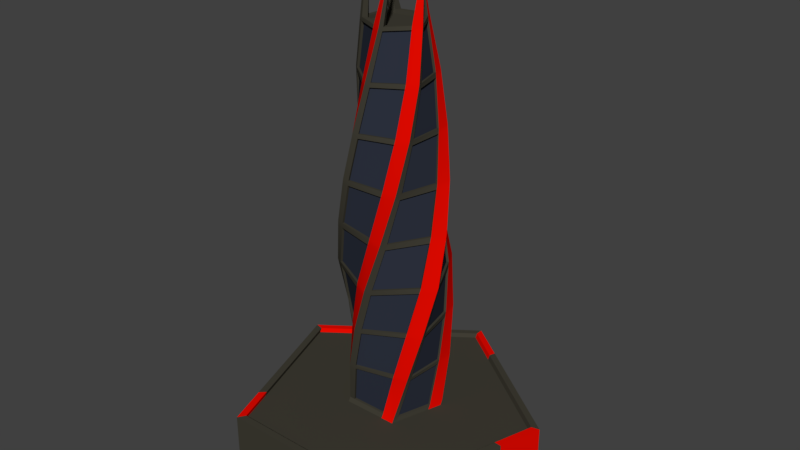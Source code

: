 # Source: CITY1.blend  (saved by Blender 2.78.0; exported with 4.5.12 LTS)
import bpy
from mathutils import Matrix  # noqa: F401  (used for matrix-valued properties, if any)

bpy.ops.wm.read_factory_settings(use_empty=True)
scene = bpy.context.scene
scene.name = 'Scene'

# ---- collections
col_collection_1 = bpy.data.collections.new('Collection 1'); scene.collection.children.link(col_collection_1)

# ---- materials (node trees are filled in below, after node groups)
mat_city01_wall = bpy.data.materials.new('CITY01_wall')
mat_city01_wall.alpha_threshold = 0.0
mat_city01_wall.use_transparent_shadow = False
mat_city01_wall.diffuse_color = (0.05188, 0.04819, 0.03559, 1.0)
mat_city01_wall.roughness = 0.5
mat_city01_glass = bpy.data.materials.new('CITY01_glass')
mat_city01_glass.alpha_threshold = 0.0
mat_city01_glass.use_transparent_shadow = False
mat_city01_glass.diffuse_color = (0.02767, 0.03348, 0.05139, 1.0)
mat_city01_glass.roughness = 0.5
mat_city01_emmit = bpy.data.materials.new('CITY01_emmit')
mat_city01_emmit.alpha_threshold = 0.0
mat_city01_emmit.use_transparent_shadow = False
mat_city01_emmit.diffuse_color = (0.8, 0.003269, 0.0, 1.0)
mat_city01_emmit.roughness = 0.5

# ---- material node trees

# ---- world
world_world = bpy.data.worlds.new('World'); scene.world = world_world
world_world.color = (0.05088, 0.05088, 0.05088)
world_world.use_sun_shadow = False
world_world.sun_shadow_jitter_overblur = 0.0
world_world.cycles.sampling_method = 'MANUAL'

# ---- meshes
me_circle = bpy.data.meshes.new('Circle')
me_circle.from_pydata([(3.541, -2.869, 1.269), (2.59, -3.56, 1.269), (2.953, -4.678, 1.269), (4.129, -4.678, 1.269), (4.492, -3.56, 1.269), (3.26, -2.821, 2.269), (2.457, -3.813, 2.269), (3.152, -4.883, 2.269), (4.384, -4.552, 2.269), (4.451, -3.278, 2.269), (2.964, -2.87, 3.269), (2.412, -4.109, 3.269), (3.42, -5.017, 3.269), (4.595, -4.339, 3.269), (4.313, -3.012, 3.269), (2.688, -3.017, 4.269), (2.467, -4.417, 4.269), (3.73, -5.06, 4.269), (4.732, -4.058, 4.269), (4.088, -2.795, 4.269), (2.561, -3.303, 5.269), (2.7, -4.627, 5.269), (4.001, -4.904, 5.269), (4.667, -3.751, 5.269), (3.776, -2.762, 5.269), (2.528, -3.598, 6.269), (2.97, -4.749, 6.269), (4.201, -4.685, 6.269), (4.52, -3.494, 6.269), (3.486, -2.822, 6.269), (2.597, -3.869, 7.269), (3.249, -4.767, 7.269), (4.304, -4.424, 7.269), (4.304, -3.315, 7.269), (3.249, -2.972, 7.269), (2.747, -4.082, 8.269), (3.498, -4.69, 8.269), (4.308, -4.164, 8.269), (4.058, -3.231, 8.269), (3.093, -3.18, 8.269), (3.061, -3.657, 10.27), (3.157, -4.255, 10.27), (3.197, -4.261, 10.27), (4.088, -3.778, 10.27), (4.061, -3.751, 10.27), (3.809, -3.268, 9.269), (4.196, -3.938, 9.269), (3.678, -4.513, 9.269), (2.971, -4.199, 9.269), (3.052, -3.429, 9.269), (2.628, -3.679, 1.269), (2.531, -3.926, 2.269), (2.519, -4.206, 3.269), (2.601, -4.485, 4.269), (2.838, -4.656, 5.269), (3.1, -4.742, 6.269), (3.361, -4.73, 7.269), (3.584, -4.634, 8.269), (3.733, -4.452, 9.269), (3.7, -4.353, 9.269), (2.864, -4.403, 1.269), (2.981, -4.619, 2.269), (3.172, -4.794, 3.269), (3.419, -4.902, 4.269), (3.681, -4.836, 5.269), (3.898, -4.7, 6.269), (4.045, -4.508, 7.269), (4.109, -4.293, 8.269), (4.068, -4.08, 9.269), (4.048, -3.967, 9.269), (3.075, -4.678, 1.269), (3.28, -4.848, 2.269), (3.543, -4.946, 3.269), (3.834, -4.956, 4.269), (4.071, -4.784, 5.269), (4.234, -4.561, 6.269), (4.304, -4.309, 7.269), (4.282, -4.067, 8.269), (4.155, -3.868, 9.269), (4.051, -3.869, 9.269), (3.85, -4.678, 1.269), (4.092, -4.631, 2.269), (4.316, -4.5, 3.269), (4.494, -4.296, 4.269), (4.509, -4.025, 5.269), (4.444, -3.776, 6.269), (4.304, -3.578, 7.269), (4.117, -3.452, 8.269), (3.901, -3.427, 9.269), (3.786, -3.411, 9.269), (4.162, -4.576, 1.269), (4.39, -4.435, 2.269), (4.569, -4.217, 3.269), (4.672, -3.942, 4.269), (4.585, -3.66, 5.269), (4.425, -3.432, 6.269), (4.207, -3.283, 7.269), (3.969, -3.226, 8.269), (3.739, -3.283, 9.269), (3.705, -3.383, 9.269), (4.399, -3.845, 1.269), (4.434, -3.603, 2.269), (4.385, -3.35, 3.269), (4.252, -3.117, 4.269), (4.003, -3.014, 5.269), (3.75, -2.993, 6.269), (3.518, -3.059, 7.269), (3.339, -3.193, 8.269), (3.245, -3.388, 9.269), (3.193, -3.492, 9.269), (4.389, -3.486, 1.269), (4.322, -3.229, 2.269), (4.167, -2.997, 3.269), (3.937, -2.819, 4.269), (3.645, -2.821, 5.269), (3.382, -2.906, 6.269), (3.179, -3.069, 7.269), (3.056, -3.278, 8.269), (3.043, -3.512, 9.269), (3.128, -3.573, 9.269), (3.784, -3.046, 1.269), (3.564, -2.938, 2.269), (3.308, -2.906, 3.269), (3.046, -2.96, 4.269), (2.871, -3.165, 5.269), (2.772, -3.4, 6.269), (2.764, -3.641, 7.269), (2.836, -3.852, 8.269), (2.991, -4.002, 9.269), (3.074, -4.081, 9.269), (3.437, -2.945, 1.269), (3.172, -2.93, 2.269), (2.904, -3.006, 3.269), (2.664, -3.17, 4.269), (2.576, -3.448, 5.269), (2.576, -3.724, 6.269), (2.669, -3.968, 7.269), (2.829, -4.149, 8.269), (3.048, -4.233, 9.269), (3.132, -4.171, 9.269), (2.829, -3.387, 1.269), (2.659, -3.564, 2.269), (2.551, -3.798, 3.269), (2.522, -4.065, 4.269), (2.665, -4.295, 5.269), (2.859, -4.46, 6.269), (3.086, -4.542, 7.269), (3.31, -4.537, 8.269), (3.5, -4.434, 9.269), (3.601, -4.38, 9.269), (4.454, -3.3, 2.193), (3.281, -2.825, 2.193), (3.137, -4.867, 2.193), (4.365, -4.562, 2.193), (2.467, -3.793, 2.193), (2.538, -3.907, 2.193), (2.972, -4.603, 2.193), (3.265, -4.835, 2.193), (4.073, -4.634, 2.193), (4.373, -4.446, 2.193), (4.431, -3.622, 2.193), (4.327, -3.248, 2.193), (3.581, -2.946, 2.193), (3.192, -2.931, 2.193), (2.672, -3.55, 2.193), (2.417, -4.082, 3.179), (3.396, -5.005, 3.179), (4.325, -3.036, 3.179), (2.991, -2.866, 3.179), (4.576, -4.358, 3.179), (2.52, -4.18, 3.179), (3.155, -4.778, 3.179), (3.519, -4.937, 3.179), (4.296, -4.512, 3.179), (4.553, -4.236, 3.179), (4.389, -3.373, 3.179), (4.181, -3.018, 3.179), (3.331, -2.909, 3.179), (2.928, -2.999, 3.179), (2.561, -3.777, 3.179), (3.694, -5.055, 4.156), (4.716, -4.09, 4.156), (2.72, -3.0, 4.156), (2.461, -4.382, 4.156), (4.114, -2.82, 4.156), (2.592, -4.453, 4.156), (3.391, -4.89, 4.156), (3.801, -4.955, 4.156), (4.474, -4.319, 4.156), (4.661, -3.973, 4.156), (4.267, -3.144, 4.156), (3.963, -2.839, 4.156), (3.075, -2.954, 4.156), (2.691, -3.151, 4.156), (2.526, -4.035, 4.156), (4.675, -3.788, 5.147), (3.814, -2.766, 5.147), (2.671, -4.601, 5.147), (3.968, -4.923, 5.147), (2.576, -3.269, 5.147), (2.809, -4.635, 5.147), (3.649, -4.844, 5.147), (4.042, -4.805, 5.147), (4.507, -4.058, 5.147), (4.596, -3.694, 5.147), (4.034, -3.027, 5.147), (3.68, -2.82, 5.147), (2.892, -3.14, 5.147), (2.586, -3.414, 5.147), (2.647, -4.267, 5.147), (3.519, -2.815, 6.155), (2.531, -3.564, 6.155), (4.178, -4.709, 6.155), (4.537, -3.523, 6.155), (2.939, -4.735, 6.155), (3.07, -4.733, 6.155), (3.874, -4.716, 6.155), (4.216, -4.586, 6.155), (4.452, -3.805, 6.155), (4.443, -3.458, 6.155), (3.779, -2.996, 6.155), (3.412, -2.896, 6.155), (2.783, -3.373, 6.155), (2.576, -3.693, 6.155), (2.837, -4.441, 6.155), (4.325, -3.332, 7.174), (3.272, -2.958, 7.174), (3.223, -4.765, 7.174), (4.294, -4.449, 7.174), (2.591, -3.844, 7.174), (3.336, -4.732, 7.174), (4.031, -4.527, 7.174), (4.298, -4.333, 7.174), (4.318, -3.597, 7.174), (4.228, -3.297, 7.174), (3.54, -3.053, 7.174), (3.198, -3.054, 7.174), (2.764, -3.618, 7.174), (2.66, -3.944, 7.174), (3.064, -4.534, 7.174), (3.107, -3.161, 8.179), (2.734, -4.063, 8.179), (4.308, -4.187, 8.179), (4.08, -3.238, 8.179), (3.476, -4.697, 8.179), (3.564, -4.643, 8.179), (4.103, -4.313, 8.179), (4.284, -4.089, 8.179), (4.134, -3.464, 8.179), (3.991, -3.231, 8.179), (3.356, -3.181, 8.179), (3.067, -3.259, 8.179), (2.829, -3.833, 8.179), (2.815, -4.132, 8.179), (3.289, -4.538, 8.179), (3.828, -3.265, 9.193), (4.204, -3.955, 9.193), (3.055, -3.41, 9.193), (3.664, -4.527, 9.193), (2.954, -4.19, 9.193), (3.721, -4.466, 9.193), (4.071, -4.096, 9.193), (4.165, -3.884, 9.193), (3.917, -3.429, 9.193), (3.757, -3.278, 9.193), (3.252, -3.373, 9.193), (3.044, -3.494, 9.193), (2.98, -3.991, 9.193), (3.031, -4.227, 9.193), (3.486, -4.442, 9.193), (3.055, -3.618, 10.27), (3.813, -4.32, 10.27), (3.796, -4.355, 10.27), (3.599, -3.336, 10.27), (3.629, -3.321, 10.27), (3.786, -4.278, 10.27), (4.074, -3.806, 10.27), (4.012, -3.764, 10.27), (4.023, -3.809, 10.27), (3.649, -3.34, 10.27), (3.596, -3.386, 10.27), (3.637, -3.389, 10.27), (3.085, -3.602, 10.27), (3.108, -3.675, 10.27), (3.128, -3.629, 10.27), (3.152, -4.22, 10.27), (3.229, -4.222, 10.27), (3.191, -4.188, 10.27), (3.762, -4.35, 10.27), (3.744, -4.303, 10.27), (4.048, -3.967, 9.195), (3.7, -4.353, 9.195), (4.051, -3.869, 9.195), (3.786, -3.411, 9.195), (3.705, -3.383, 9.195), (3.193, -3.492, 9.195), (3.128, -3.573, 9.195), (3.074, -4.081, 9.195), (3.132, -4.171, 9.195), (3.601, -4.38, 9.195), (2.908, -4.383, 1.273), (2.672, -3.658, 1.273), (3.018, -4.588, 2.273), (2.568, -3.895, 2.273), (3.201, -4.754, 3.272), (2.547, -4.166, 3.272), (3.436, -4.856, 4.267), (2.618, -4.439, 4.267), (3.686, -4.787, 5.267), (2.843, -4.608, 5.267), (3.89, -4.652, 6.266), (3.092, -4.694, 6.266), (4.025, -4.464, 7.265), (3.341, -4.686, 7.265), (4.078, -4.256, 8.263), (3.553, -4.597, 8.263), (3.691, -4.429, 9.187), (3.544, -4.599, 8.175), (3.328, -4.684, 7.17), (3.075, -4.684, 6.153), (2.826, -4.59, 5.146), (2.62, -4.414, 4.159), (2.558, -4.149, 3.182), (2.582, -3.887, 2.197), (3.016, -4.582, 2.197), (3.192, -4.747, 3.182), (3.419, -4.85, 4.159), (3.667, -4.798, 5.146), (3.878, -4.667, 6.153), (4.023, -4.479, 7.17), (4.083, -4.268, 8.175), (4.041, -4.058, 9.187), (3.843, -4.63, 1.273), (3.069, -4.63, 1.273), (4.073, -4.586, 2.273), (3.262, -4.803, 2.273), (4.287, -4.461, 3.272), (3.513, -4.907, 3.272), (4.456, -4.266, 4.267), (3.796, -4.925, 4.267), (4.464, -4.005, 5.267), (4.026, -4.764, 5.267), (4.396, -3.769, 6.266), (4.186, -4.553, 6.266), (4.256, -3.584, 7.265), (4.256, -4.314, 7.265), (4.072, -3.47, 8.263), (4.237, -4.084, 8.263), (4.12, -3.901, 9.187), (4.236, -4.094, 8.175), (4.25, -4.325, 7.17), (4.171, -4.566, 6.153), (4.004, -4.774, 5.145), (3.772, -4.916, 4.159), (3.501, -4.892, 3.182), (3.259, -4.787, 2.197), (4.067, -4.586, 2.197), (4.277, -4.466, 3.182), (4.444, -4.28, 4.159), (4.469, -4.027, 5.145), (4.407, -3.785, 6.153), (4.27, -3.59, 7.17), (4.086, -3.469, 8.175), (3.872, -3.446, 9.187), (4.352, -3.836, 1.274), (4.114, -4.567, 1.274), (4.386, -3.607, 2.273), (4.342, -4.439, 2.273), (4.339, -3.366, 3.272), (4.523, -4.232, 3.272), (4.212, -3.144, 4.267), (4.632, -3.969, 4.267), (3.971, -3.051, 5.267), (4.553, -3.697, 5.267), (3.728, -3.037, 6.266), (4.403, -3.475, 6.266), (3.509, -3.107, 7.265), (4.197, -3.331, 7.265), (3.342, -3.242, 8.263), (3.972, -3.275, 8.263), (3.759, -3.327, 9.187), (3.981, -3.279, 8.175), (4.206, -3.341, 7.171), (4.411, -3.494, 6.153), (4.555, -3.721, 5.146), (4.615, -3.989, 4.159), (4.504, -4.24, 3.183), (4.325, -4.437, 2.198), (4.384, -3.613, 2.198), (4.341, -3.377, 3.183), (4.221, -3.159, 4.159), (3.993, -3.054, 5.146), (3.746, -3.032, 6.153), (3.519, -3.097, 7.171), (3.346, -3.229, 8.175), (3.255, -3.421, 9.187), (3.76, -3.088, 1.273), (4.366, -3.528, 1.273), (3.552, -2.985, 2.273), (4.31, -3.276, 2.273), (3.309, -2.955, 3.272), (4.168, -3.045, 3.272), (3.058, -3.007, 4.267), (3.95, -2.866, 4.267), (2.895, -3.207, 5.267), (3.669, -2.863, 5.267), (2.807, -3.434, 6.266), (3.417, -2.94, 6.266), (2.806, -3.665, 7.265), (3.221, -3.093, 7.265), (2.882, -3.865, 8.263), (3.103, -3.29, 8.263), (3.091, -3.507, 9.187), (3.109, -3.283, 8.175), (3.233, -3.088, 7.17), (3.437, -2.938, 6.153), (3.693, -2.867, 5.146), (3.964, -2.888, 4.159), (4.169, -3.065, 3.182), (4.304, -3.291, 2.197), (3.557, -2.989, 2.197), (3.32, -2.956, 3.182), (3.076, -3.003, 4.159), (2.905, -3.187, 5.146), (2.808, -3.415, 6.153), (2.799, -3.652, 7.17), (2.871, -3.857, 8.175), (3.026, -4.003, 9.187), (2.862, -3.422, 1.273), (3.47, -2.98, 1.273), (2.7, -3.59, 2.273), (3.214, -2.955, 2.273), (2.597, -3.813, 3.272), (2.95, -3.02, 3.272), (2.571, -4.068, 4.267), (2.713, -3.172, 4.267), (2.712, -4.284, 5.267), (2.623, -3.438, 5.267), (2.902, -4.438, 6.266), (2.619, -3.701, 6.266), (3.122, -4.509, 7.265), (2.705, -3.935, 7.265), (3.336, -4.497, 8.263), (2.856, -4.108, 8.263), (3.058, -4.186, 9.187), (2.851, -4.1, 8.175), (2.703, -3.922, 7.17), (2.624, -3.682, 6.153), (2.635, -3.417, 5.146), (2.738, -3.166, 4.159), (2.969, -3.025, 3.182), (3.226, -2.966, 2.197), (2.705, -3.586, 2.197), (2.602, -3.803, 3.182), (2.572, -4.049, 4.159), (2.696, -4.269, 5.146), (2.884, -4.431, 6.153), (3.107, -4.511, 7.17), (3.325, -4.505, 8.175), (3.512, -4.402, 9.187), (3.541, -1.045, 1.269), (0.6715, -3.13, 1.269), (1.768, -6.503, 1.269), (5.314, -6.503, 1.269), (6.41, -3.13, 1.269), (0.7878, -3.488, 1.269), (1.498, -5.673, 1.269), (2.137, -6.503, 1.269), (4.472, -6.503, 1.269), (5.415, -6.193, 1.269), (6.131, -3.99, 1.269), (6.1, -2.904, 1.269), (4.273, -1.577, 1.269), (3.227, -1.273, 1.269), (1.392, -2.606, 1.269), (3.541, -0.883, 1.269), (0.5013, -3.091, 1.269), (1.662, -6.665, 1.269), (5.42, -6.665, 1.269), (6.581, -3.091, 1.269), (0.6245, -3.471, 1.269), (1.377, -5.786, 1.269), (2.053, -6.665, 1.269), (4.527, -6.665, 1.269), (5.526, -6.336, 1.269), (6.285, -4.003, 1.269), (6.252, -2.852, 1.269), (4.316, -1.446, 1.269), (3.209, -1.125, 1.269), (1.264, -2.537, 1.269), (3.541, -0.883, -0.04921), (0.5013, -3.091, -0.04921), (1.662, -6.665, -0.04921), (5.42, -6.665, -0.04921), (6.581, -3.091, -0.04921), (0.6245, -3.471, -0.04921), (1.377, -5.786, -0.04921), (2.053, -6.665, -0.04921), (4.527, -6.665, -0.04921), (5.526, -6.336, -0.04921), (6.285, -4.003, -0.04921), (6.252, -2.852, -0.04921), (4.316, -1.446, -0.04921), (3.209, -1.125, -0.04921), (1.264, -2.537, -0.04921), (3.434, -2.992, 1.181), (3.538, -2.916, 1.181), (2.625, -3.726, 1.181), (2.587, -3.607, 1.181), (3.073, -4.725, 1.181), (2.95, -4.725, 1.181), (4.159, -4.622, 1.181), (4.126, -4.725, 1.181), (4.386, -3.532, 1.181), (4.489, -3.607, 1.181), (2.861, -4.45, 1.181), (3.847, -4.725, 1.181), (4.396, -3.892, 1.181), (3.781, -3.092, 1.181), (2.826, -3.434, 1.181), (3.224, -1.319, 1.181), (3.538, -1.091, 1.181), (0.7848, -3.534, 1.181), (0.6685, -3.176, 1.181), (2.134, -6.549, 1.181), (1.765, -6.549, 1.181), (5.412, -6.239, 1.181), (5.311, -6.549, 1.181), (6.097, -2.951, 1.181), (6.407, -3.176, 1.181), (1.495, -5.72, 1.181), (4.469, -6.549, 1.181), (6.128, -4.036, 1.181), (4.27, -1.623, 1.181), (1.389, -2.653, 1.181), (6.581, -3.091, 0.6099), (6.285, -4.003, 0.6099), (5.526, -6.336, 0.6099), (5.42, -6.665, 0.6099), (4.316, -1.446, 0.6099), (6.252, -2.852, 0.6099), (3.541, -0.883, 0.6099), (1.377, -5.786, 0.6099), (0.6245, -3.471, 0.6099), (1.264, -2.537, 0.6099), (3.209, -1.125, 0.6099), (1.662, -6.665, 0.6099), (0.5013, -3.091, 0.6099), (4.527, -6.665, 0.6099), (2.053, -6.665, 0.6099), (1.481, -5.752, -0.04921), (0.7288, -3.437, -0.04921), (4.527, -6.555, -0.04921), (2.053, -6.555, -0.04921), (6.18, -3.969, -0.04921), (5.422, -6.302, -0.04921), (4.252, -1.535, -0.04921), (6.187, -2.941, -0.04921), (1.329, -2.626, -0.04921), (3.273, -1.213, -0.04921), (6.18, -3.969, 0.6099), (6.187, -2.941, 0.6099), (0.7288, -3.437, 0.6099), (3.273, -1.213, 0.6099), (2.053, -6.555, 0.6099), (5.422, -6.302, 0.6099), (4.252, -1.535, 0.6099), (1.481, -5.752, 0.6099), (1.329, -2.626, 0.6099), (4.527, -6.555, 0.6099)], [], [(161, 111, 9, 150), (157, 71, 7, 152), (163, 131, 5, 151), (159, 91, 8, 153), (155, 51, 6, 154), (170, 52, 11, 165), (176, 112, 14, 167), (172, 72, 12, 166), (178, 132, 10, 168), (174, 92, 13, 169), (187, 73, 17, 180), (193, 133, 15, 182), (189, 93, 18, 181), (185, 53, 16, 183), (191, 113, 19, 184), (204, 94, 23, 195), (200, 54, 21, 197), (206, 114, 24, 196), (202, 74, 22, 198), (208, 134, 20, 199), (221, 115, 29, 210), (217, 75, 27, 212), (223, 135, 25, 211), (219, 95, 28, 213), (215, 55, 26, 214), (234, 96, 33, 225), (230, 56, 31, 227), (236, 116, 34, 226), (232, 76, 32, 228), (238, 136, 30, 229), (251, 117, 39, 240), (247, 77, 37, 242), (253, 137, 35, 241), (249, 97, 38, 243), (245, 57, 36, 244), (264, 98, 45, 255), (260, 58, 47, 258), (266, 118, 49, 257), (262, 78, 46, 256), (268, 138, 48, 259), (139, 149, 299, 298), (109, 108, 282, 284), (139, 129, 287, 286), (275, 289, 288, 272, 271), (277, 278, 276, 43, 44), (286, 287, 285, 41, 42), (69, 59, 58, 68), (261, 68, 58, 260), (246, 67, 57, 245), (231, 66, 56, 230), (216, 65, 55, 215), (201, 64, 54, 200), (186, 63, 53, 185), (171, 62, 52, 170), (156, 61, 51, 155), (152, 7, 61, 156), (166, 12, 62, 171), (180, 17, 63, 186), (198, 22, 64, 201), (212, 27, 65, 216), (228, 32, 66, 231), (242, 37, 67, 246), (256, 46, 68, 261), (283, 284, 282, 270, 40), (89, 79, 78, 88), (263, 88, 78, 262), (248, 87, 77, 247), (233, 86, 76, 232), (218, 85, 75, 217), (203, 84, 74, 202), (188, 83, 73, 187), (173, 82, 72, 172), (158, 81, 71, 157), (153, 8, 81, 158), (169, 13, 82, 173), (181, 18, 83, 188), (195, 23, 84, 203), (213, 28, 85, 218), (225, 33, 86, 233), (243, 38, 87, 248), (255, 45, 88, 263), (148, 47, 272, 288), (109, 99, 98, 108), (265, 108, 98, 264), (250, 107, 97, 249), (235, 106, 96, 234), (220, 105, 95, 219), (205, 104, 94, 204), (190, 103, 93, 189), (175, 102, 92, 174), (160, 101, 91, 159), (150, 9, 101, 160), (167, 14, 102, 175), (184, 19, 103, 190), (196, 24, 104, 205), (210, 29, 105, 220), (226, 34, 106, 235), (240, 39, 107, 250), (257, 49, 108, 265), (280, 281, 279, 274, 273), (129, 119, 118, 128), (267, 128, 118, 266), (252, 127, 117, 251), (237, 126, 116, 236), (222, 125, 115, 221), (207, 124, 114, 206), (192, 123, 113, 191), (177, 122, 112, 176), (162, 121, 111, 161), (151, 5, 121, 162), (168, 10, 122, 177), (182, 15, 123, 192), (199, 20, 124, 207), (211, 25, 125, 222), (229, 30, 126, 237), (241, 35, 127, 252), (259, 48, 128, 267), (46, 78, 44, 43), (149, 139, 138, 148), (269, 148, 138, 268), (254, 147, 137, 253), (239, 146, 136, 238), (224, 145, 135, 223), (209, 144, 134, 208), (194, 143, 133, 193), (179, 142, 132, 178), (164, 141, 131, 163), (154, 6, 141, 164), (165, 11, 142, 179), (183, 16, 143, 194), (197, 21, 144, 209), (214, 26, 145, 224), (227, 31, 146, 239), (244, 36, 147, 254), (258, 47, 148, 269), (89, 88, 279, 281), (1, 154, 164, 140), (141, 179, 453, 430), (0, 151, 162, 120), (93, 103, 370, 371), (4, 150, 160, 100), (191, 112, 401, 417), (3, 153, 158, 80), (140, 164, 452, 428), (2, 152, 156, 60), (92, 102, 368, 369), (50, 155, 154, 1), (90, 159, 153, 3), (130, 163, 151, 0), (70, 157, 152, 2), (110, 161, 150, 4), (6, 165, 179, 141), (206, 113, 403, 416), (5, 168, 177, 121), (254, 253, 445, 458), (9, 167, 175, 101), (91, 101, 366, 367), (8, 169, 173, 81), (216, 215, 319, 328), (7, 166, 171, 61), (221, 114, 405, 415), (91, 174, 169, 8), (131, 178, 168, 5), (71, 172, 166, 7), (111, 176, 167, 9), (51, 170, 165, 6), (11, 183, 194, 142), (90, 100, 364, 365), (10, 182, 192, 122), (236, 115, 407, 414), (14, 184, 190, 102), (218, 217, 351, 360), (13, 181, 188, 82), (251, 116, 409, 413), (12, 180, 186, 62), (87, 263, 363, 346), (112, 191, 184, 14), (52, 185, 183, 11), (92, 189, 181, 13), (132, 193, 182, 10), (72, 187, 180, 12), (16, 197, 209, 143), (266, 117, 411, 412), (15, 199, 207, 123), (86, 248, 362, 344), (19, 196, 205, 103), (220, 219, 383, 392), (18, 195, 203, 83), (85, 233, 361, 342), (17, 198, 201, 63), (84, 218, 360, 340), (133, 208, 199, 15), (73, 202, 198, 17), (113, 206, 196, 19), (53, 200, 197, 16), (93, 204, 195, 18), (21, 214, 224, 144), (222, 221, 415, 424), (20, 211, 222, 124), (83, 203, 359, 338), (24, 210, 220, 104), (117, 127, 410, 411), (23, 213, 218, 84), (155, 50, 301, 323), (22, 212, 216, 64), (82, 188, 358, 336), (54, 215, 214, 21), (94, 219, 213, 23), (134, 223, 211, 20), (74, 217, 212, 22), (114, 221, 210, 24), (26, 227, 239, 145), (224, 223, 447, 456), (25, 229, 237, 125), (116, 126, 408, 409), (29, 226, 235, 105), (170, 51, 303, 322), (28, 225, 233, 85), (186, 185, 321, 326), (27, 228, 231, 65), (81, 173, 357, 334), (135, 238, 229, 25), (75, 232, 228, 27), (115, 236, 226, 29), (55, 230, 227, 26), (95, 234, 225, 28), (31, 244, 254, 146), (115, 125, 406, 407), (30, 241, 252, 126), (185, 52, 305, 321), (34, 240, 250, 106), (163, 130, 429, 451), (33, 243, 248, 86), (80, 158, 356, 332), (32, 242, 246, 66), (114, 124, 404, 405), (56, 245, 244, 31), (96, 249, 243, 33), (136, 253, 241, 30), (76, 247, 242, 32), (116, 251, 240, 34), (36, 258, 269, 147), (200, 53, 307, 320), (35, 259, 267, 127), (188, 187, 353, 358), (39, 257, 265, 107), (178, 131, 431, 450), (38, 255, 263, 87), (113, 123, 402, 403), (37, 256, 261, 67), (215, 54, 309, 319), (137, 268, 259, 35), (77, 262, 256, 37), (117, 266, 257, 39), (57, 260, 258, 36), (97, 264, 255, 38), (45, 98, 273, 274), (59, 149, 289, 275), (58, 59, 275, 271), (129, 128, 285, 287), (78, 79, 277, 44), (149, 148, 288, 289), (98, 99, 280, 273), (68, 46, 43, 276), (48, 138, 42, 41), (118, 119, 283, 40), (79, 69, 278, 277), (88, 45, 274, 279), (49, 118, 40, 270), (138, 139, 286, 42), (108, 49, 270, 282), (99, 89, 281, 280), (47, 58, 271, 272), (69, 68, 276, 278), (128, 48, 41, 285), (119, 109, 284, 283), (291, 290, 292, 293, 294, 295, 296, 297, 298, 299), (89, 99, 294, 293), (109, 119, 296, 295), (59, 69, 290, 291), (129, 139, 298, 297), (79, 89, 293, 292), (149, 59, 291, 299), (99, 109, 295, 294), (119, 129, 297, 296), (69, 79, 292, 290), (428, 452, 451, 429), (396, 420, 419, 397), (364, 388, 387, 365), (332, 356, 355, 333), (300, 324, 323, 301), (430, 453, 450, 431), (398, 421, 418, 399), (366, 389, 386, 367), (334, 357, 354, 335), (302, 325, 322, 303), (432, 454, 449, 433), (400, 422, 417, 401), (368, 390, 385, 369), (336, 358, 353, 337), (304, 326, 321, 305), (434, 455, 448, 435), (402, 423, 416, 403), (370, 391, 384, 371), (338, 359, 352, 339), (306, 327, 320, 307), (436, 456, 447, 437), (404, 424, 415, 405), (372, 392, 383, 373), (340, 360, 351, 341), (308, 328, 319, 309), (438, 457, 446, 439), (406, 425, 414, 407), (374, 393, 382, 375), (342, 361, 350, 343), (310, 329, 318, 311), (440, 458, 445, 441), (408, 426, 413, 409), (376, 394, 381, 377), (344, 362, 349, 345), (312, 330, 317, 313), (442, 459, 444, 443), (410, 427, 412, 411), (378, 395, 380, 379), (346, 363, 348, 347), (314, 331, 316, 315), (252, 251, 413, 426), (176, 111, 399, 418), (94, 104, 372, 373), (142, 194, 454, 432), (60, 156, 324, 300), (161, 110, 397, 419), (95, 105, 374, 375), (143, 209, 455, 434), (61, 171, 325, 302), (250, 249, 381, 394), (179, 178, 450, 453), (96, 106, 376, 377), (144, 224, 456, 436), (62, 186, 326, 304), (97, 107, 378, 379), (145, 239, 457, 438), (63, 201, 327, 306), (248, 247, 349, 362), (177, 176, 418, 421), (146, 254, 458, 440), (64, 216, 328, 308), (147, 269, 459, 442), (65, 231, 329, 310), (246, 245, 317, 330), (175, 174, 386, 389), (66, 246, 330, 312), (264, 97, 379, 380), (67, 261, 331, 314), (173, 172, 354, 357), (249, 96, 377, 381), (234, 95, 375, 382), (70, 80, 332, 333), (171, 170, 322, 325), (219, 94, 373, 383), (209, 208, 448, 455), (71, 81, 334, 335), (204, 93, 371, 384), (72, 82, 336, 337), (120, 162, 420, 396), (189, 92, 369, 385), (207, 206, 416, 423), (73, 83, 338, 339), (121, 177, 421, 398), (174, 91, 367, 386), (74, 84, 340, 341), (122, 192, 422, 400), (159, 90, 365, 387), (205, 204, 384, 391), (75, 85, 342, 343), (123, 207, 423, 402), (76, 86, 344, 345), (124, 222, 424, 404), (203, 202, 352, 359), (77, 87, 346, 347), (125, 237, 425, 406), (126, 252, 426, 408), (201, 200, 320, 327), (127, 267, 427, 410), (239, 238, 446, 457), (262, 77, 347, 348), (130, 140, 428, 429), (237, 236, 414, 425), (247, 76, 345, 349), (131, 141, 430, 431), (232, 75, 343, 350), (132, 142, 432, 433), (50, 60, 300, 301), (235, 234, 382, 393), (164, 163, 451, 452), (217, 74, 341, 351), (133, 143, 434, 435), (51, 61, 302, 303), (202, 73, 339, 352), (134, 144, 436, 437), (52, 62, 304, 305), (233, 232, 350, 361), (100, 160, 388, 364), (162, 161, 419, 420), (187, 72, 337, 353), (135, 145, 438, 439), (53, 63, 306, 307), (101, 175, 389, 366), (172, 71, 335, 354), (136, 146, 440, 441), (54, 64, 308, 309), (231, 230, 318, 329), (102, 190, 390, 368), (160, 159, 387, 388), (157, 70, 333, 355), (269, 268, 444, 459), (137, 147, 442, 443), (55, 65, 310, 311), (103, 205, 391, 370), (56, 66, 312, 313), (104, 220, 392, 372), (158, 157, 355, 356), (267, 266, 412, 427), (57, 67, 314, 315), (105, 235, 393, 374), (106, 250, 394, 376), (156, 155, 323, 324), (265, 264, 380, 395), (268, 137, 443, 444), (194, 193, 449, 454), (107, 265, 395, 378), (253, 136, 441, 445), (263, 262, 348, 363), (238, 135, 439, 446), (192, 191, 417, 422), (260, 57, 315, 316), (110, 120, 396, 397), (223, 134, 437, 447), (245, 56, 313, 317), (111, 121, 398, 399), (261, 260, 316, 331), (208, 133, 435, 448), (190, 189, 385, 390), (230, 55, 311, 318), (112, 122, 400, 401), (193, 132, 433, 449), (474, 461, 523, 534), (460, 473, 520, 521), (2, 60, 515, 510), (473, 474, 534, 520), (472, 460, 521, 533), (140, 130, 505, 519), (471, 472, 533, 528), (3, 80, 516, 512), (110, 4, 514, 513), (470, 464, 529, 532), (90, 3, 512, 511), (469, 470, 532, 526), (4, 100, 517, 514), (70, 2, 510, 509), (468, 463, 527, 531), (464, 470, 485, 479), (469, 463, 478, 484), (472, 471, 486, 487), (471, 464, 479, 486), (460, 472, 487, 475), (466, 465, 480, 481), (474, 473, 488, 489), (462, 466, 481, 477), (461, 474, 489, 476), (468, 467, 482, 483), (473, 460, 475, 488), (463, 468, 483, 478), (465, 461, 476, 480), (470, 469, 484, 485), (467, 462, 477, 482), (535, 536, 500, 494), (537, 538, 493, 499), (542, 543, 562, 567), (540, 535, 494, 501), (541, 539, 502, 490), (545, 503, 559, 563), (504, 544, 568, 558), (546, 542, 496, 492), (547, 544, 504, 491), (536, 537, 565, 560), (545, 541, 490, 503), (538, 548, 498, 493), (543, 547, 491, 495), (544, 545, 563, 568), (549, 546, 492, 497), (514, 517, 532, 529), (506, 518, 533, 521), (515, 507, 522, 530), (508, 519, 534, 523), (516, 509, 524, 531), (505, 506, 521, 520), (517, 511, 526, 532), (507, 508, 523, 522), (518, 513, 528, 533), (509, 510, 525, 524), (519, 505, 520, 534), (511, 512, 527, 526), (510, 515, 530, 525), (513, 514, 529, 528), (512, 516, 531, 527), (120, 110, 513, 518), (461, 465, 522, 523), (462, 467, 524, 525), (100, 90, 511, 517), (463, 469, 526, 527), (464, 471, 528, 529), (1, 140, 519, 508), (465, 466, 530, 522), (80, 70, 509, 516), (466, 462, 525, 530), (130, 0, 506, 505), (0, 120, 518, 506), (467, 468, 531, 524), (50, 1, 508, 507), (60, 50, 507, 515), (482, 477, 546, 549), (485, 484, 537, 536), (480, 476, 547, 543), (478, 483, 548, 538), (488, 475, 541, 545), (483, 482, 549, 548), (476, 489, 544, 547), (477, 481, 542, 546), (489, 488, 545, 544), (481, 480, 543, 542), (475, 487, 539, 541), (486, 479, 535, 540), (487, 486, 540, 539), (484, 478, 538, 537), (479, 485, 536, 535), (566, 561, 557, 556), (567, 562, 551, 550), (568, 563, 559, 558), (569, 564, 553, 552), (560, 565, 555, 554), (537, 499, 555, 565), (501, 502, 556, 557), (495, 496, 550, 551), (540, 501, 557, 561), (502, 539, 566, 556), (503, 504, 558, 559), (539, 540, 561, 566), (548, 549, 564, 569), (498, 548, 569, 552), (549, 497, 553, 564), (497, 498, 552, 553), (543, 495, 551, 562), (496, 542, 567, 550), (500, 536, 560, 554), (499, 500, 554, 555)])
me_circle.polygons.foreach_set('use_smooth', [1, 1, 1, 1, 1, 1, 1, 1, 1, 1, 1, 1, 1, 1, 1, 1, 1, 1, 1, 1, 1, 1, 1, 1, 1, 1, 1, 1, 1, 1, 1, 1, 1, 1, 1, 1, 1, 1, 1, 1, 1, 1, 1, 1, 1, 1, 1, 1, 1, 1, 1, 1, 1, 1, 1, 1, 1, 1, 1, 1, 1, 1, 1, 1, 1, 1, 1, 1, 1, 1, 1, 1, 1, 1, 1, 1, 1, 1, 1, 1, 1, 1, 1, 1, 1, 1, 1, 1, 1, 1, 1, 1, 1, 1, 1, 1, 1, 1, 1, 1, 1, 1, 1, 1, 1, 1, 1, 1, 1, 1, 1, 1, 1, 1, 1, 1, 1, 1, 1, 1, 1, 1, 1, 1, 1, 1, 1, 1, 1, 1, 1, 1, 1, 1, 1, 1, 1, 1, 1, 1, 1, 1, 1, 1, 1, 1, 1, 1, 1, 1, 1, 1, 1, 1, 1, 1, 1, 1, 1, 1, 1, 1, 1, 1, 1, 1, 1, 0, 1, 1, 1, 1, 1, 1, 1, 1, 1, 1, 1, 1, 1, 1, 1, 1, 1, 1, 1, 1, 1, 1, 1, 1, 1, 1, 1, 1, 1, 1, 1, 1, 1, 1, 1, 1, 1, 1, 1, 1, 1, 1, 1, 1, 1, 1, 1, 1, 1, 1, 1, 1, 1, 1, 1, 1, 1, 1, 1, 1, 1, 1, 1, 1, 1, 1, 1, 1, 1, 1, 1, 1, 1, 1, 1, 1, 1, 1, 1, 1, 1, 1, 1, 1, 1, 1, 1, 1, 1, 1, 1, 1, 1, 1, 1, 1, 1, 1, 1, 1, 1, 1, 1, 1, 1, 1, 1, 1, 1, 1, 1, 1, 1, 1, 1, 1, 1, 1, 1, 1, 1, 1, 1, 1, 1, 1, 1, 1, 1, 1, 1, 1, 1, 1, 1, 1, 1, 1, 1, 1, 1, 1, 1, 1, 1, 1, 1, 1, 1, 1, 1, 1, 1, 1, 1, 1, 1, 1, 1, 1, 1, 1, 1, 1, 1, 1, 1, 1, 1, 1, 1, 1, 1, 1, 1, 1, 1, 1, 1, 1, 1, 1, 1, 1, 1, 1, 1, 1, 1, 0, 1, 1, 1, 1, 1, 1, 1, 1, 1, 1, 1, 1, 1, 1, 1, 1, 1, 1, 1, 1, 1, 1, 1, 1, 1, 1, 1, 1, 0, 1, 1, 1, 1, 1, 0, 1, 1, 1, 1, 1, 1, 1, 1, 1, 1, 1, 1, 1, 1, 1, 1, 1, 1, 1, 1, 1, 1, 1, 1, 1, 1, 1, 1, 1, 1, 1, 1, 1, 1, 1, 1, 1, 1, 1, 1, 1, 1, 1, 0, 1, 1, 1, 1, 1, 1, 1, 1, 1, 1, 1, 1, 0, 1, 0, 0, 1, 1, 1, 1, 0, 1, 1, 1, 1, 1, 0, 1, 1, 0, 0, 1, 1, 0, 1, 1, 1, 0, 1, 1, 1, 0, 1, 1, 1, 1, 1, 1, 0, 1, 1, 1, 0, 1, 1, 1, 0, 1, 0, 1, 0, 1, 0, 1, 0, 1, 1, 1, 1, 0, 1, 1, 0, 1, 1, 1, 0, 0, 1, 1, 1, 0, 1, 0, 1, 0, 1, 1, 1, 0, 1, 1, 0, 0, 1, 1, 0, 1, 1, 0, 0, 0, 0, 0, 1, 0, 0, 1, 1, 0, 0, 0, 1, 1, 0, 1, 1, 1, 0])
me_circle.polygons.foreach_set('material_index', [0, 0, 0, 0, 0, 0, 0, 0, 0, 0, 0, 0, 0, 0, 0, 0, 0, 0, 0, 0, 0, 0, 0, 0, 0, 0, 0, 0, 0, 0, 0, 0, 0, 0, 0, 0, 0, 0, 0, 0, 0, 0, 0, 0, 0, 0, 0, 0, 0, 0, 0, 0, 0, 0, 0, 2, 2, 2, 2, 2, 2, 2, 2, 0, 0, 0, 0, 0, 0, 0, 0, 0, 0, 2, 2, 2, 2, 2, 2, 2, 2, 2, 0, 0, 0, 0, 0, 0, 0, 0, 0, 2, 2, 2, 2, 2, 2, 2, 2, 0, 0, 0, 0, 0, 0, 0, 0, 0, 0, 2, 2, 2, 2, 2, 2, 2, 2, 0, 0, 0, 0, 0, 0, 0, 0, 0, 0, 2, 2, 2, 2, 2, 2, 2, 2, 0, 2, 0, 2, 0, 2, 0, 2, 0, 2, 0, 0, 0, 0, 0, 0, 2, 0, 2, 0, 2, 0, 2, 0, 2, 0, 0, 0, 0, 0, 0, 2, 0, 2, 0, 2, 0, 2, 0, 2, 0, 0, 0, 0, 0, 0, 2, 0, 2, 0, 2, 0, 2, 0, 2, 0, 0, 0, 0, 0, 0, 2, 0, 2, 0, 2, 0, 2, 0, 2, 0, 0, 0, 0, 0, 0, 2, 0, 2, 0, 2, 0, 2, 0, 2, 0, 0, 0, 0, 0, 0, 2, 0, 2, 0, 2, 0, 2, 0, 2, 0, 0, 0, 0, 0, 0, 2, 0, 2, 0, 2, 0, 2, 0, 2, 0, 0, 0, 0, 0, 0, 0, 0, 0, 0, 0, 0, 0, 2, 0, 0, 0, 2, 0, 0, 2, 0, 0, 0, 2, 0, 0, 0, 0, 0, 0, 0, 0, 0, 0, 0, 1, 1, 1, 1, 1, 1, 1, 1, 1, 1, 1, 1, 1, 1, 1, 1, 1, 1, 1, 1, 1, 1, 1, 1, 1, 1, 1, 1, 1, 1, 1, 1, 1, 1, 1, 1, 1, 1, 1, 1, 0, 0, 0, 0, 0, 0, 0, 0, 0, 0, 0, 0, 0, 0, 0, 0, 0, 0, 0, 0, 0, 0, 0, 0, 0, 0, 0, 0, 0, 0, 0, 0, 0, 0, 0, 0, 0, 0, 0, 0, 0, 0, 0, 0, 0, 0, 0, 0, 0, 0, 0, 0, 0, 0, 0, 0, 0, 0, 0, 0, 0, 0, 0, 0, 0, 0, 0, 0, 0, 0, 0, 0, 0, 0, 0, 0, 0, 0, 0, 0, 0, 0, 0, 0, 0, 0, 0, 0, 0, 0, 0, 0, 0, 0, 0, 0, 0, 0, 0, 0, 0, 0, 0, 0, 0, 0, 0, 0, 0, 0, 0, 0, 0, 0, 0, 0, 0, 0, 0, 0, 2, 0, 2, 0, 2, 0, 0, 2, 0, 2, 0, 0, 2, 0, 2, 2, 0, 0, 0, 2, 0, 0, 2, 2, 0, 0, 2, 0, 0, 0, 2, 0, 0, 0, 2, 0, 0, 2, 2, 0, 0, 2, 0, 0, 0, 0, 0, 0, 0, 0, 0, 0, 0, 0, 0, 0, 0, 0, 0, 0, 0, 0, 0, 0, 0, 0, 2, 0, 0, 2, 0, 2, 0, 0, 0, 0, 0, 0, 2, 0, 0, 2, 2, 0, 0, 2, 0, 0, 0, 2, 1, 1, 1, 1, 1, 0, 0, 0, 0, 0, 0, 0, 0, 0, 0, 0, 0, 0, 0, 0])
me_circle.materials.append(mat_city01_wall)
me_circle.materials.append(mat_city01_glass)
me_circle.materials.append(mat_city01_emmit)
me_circle.use_remesh_preserve_volume = False
me_circle.use_remesh_preserve_attributes = False
me_circle.use_mirror_vertex_groups = False
me_circle.update()

# ---- objects
ob_circle = bpy.data.objects.new('Circle', me_circle)

# ---- transforms, parenting, visibility, modifiers, constraints
ob_circle.location = (0.0, 0.0, 0.0)
ob_circle.lineart.crease_threshold = 0.0
_m = ob_circle.modifiers.new('EdgeSplit', 'EDGE_SPLIT')

# ---- collection membership
col_collection_1.objects.link(ob_circle)

# ---- scene / render settings (as saved in the file)
scene.frame_start = 1; scene.frame_end = 250; scene.frame_set(0)
scene.render.engine = 'BLENDER_EEVEE_NEXT'
scene.render.resolution_percentage = 50
scene.render.dither_intensity = 0.0
scene.cycles.use_denoising = False
scene.cycles.samples = 128
scene.cycles.sampling_pattern = 'TABULATED_SOBOL'
scene.cycles.light_sampling_threshold = 0.0
scene.cycles.use_adaptive_sampling = False
scene.cycles.use_light_tree = False
scene.cycles.blur_glossy = 0.0
scene.cycles.sample_clamp_indirect = 0.0
scene.view_settings.view_transform = 'Standard'
bpy.context.view_layer.update()

# ---- added for rendering (the .blend has no active camera and no usable light): camera, sun
cam_auto = bpy.data.cameras.new('AutoCamera')
cam_auto.lens = 50.0
cam_auto.sensor_width = 36.0
cam_auto.clip_end = 1000.0
ob_auto_camera = bpy.data.objects.new('AutoCamera', cam_auto)
scene.collection.objects.link(ob_auto_camera)
ob_auto_camera.location = (15.8452, -18.539, 14.9533)
ob_auto_camera.rotation_euler = (1.09748, -7.21219e-08, 0.694738)
scene.camera = ob_auto_camera
light_auto_sun = bpy.data.lights.new('AutoSun', 'SUN')
light_auto_sun.energy = 3.0
light_auto_sun.angle = 0.0523599
ob_auto_sun = bpy.data.objects.new('AutoSun', light_auto_sun)
scene.collection.objects.link(ob_auto_sun)
ob_auto_sun.rotation_euler = (0.872665, 0.174533, 0.523599)
bpy.context.view_layer.update()
